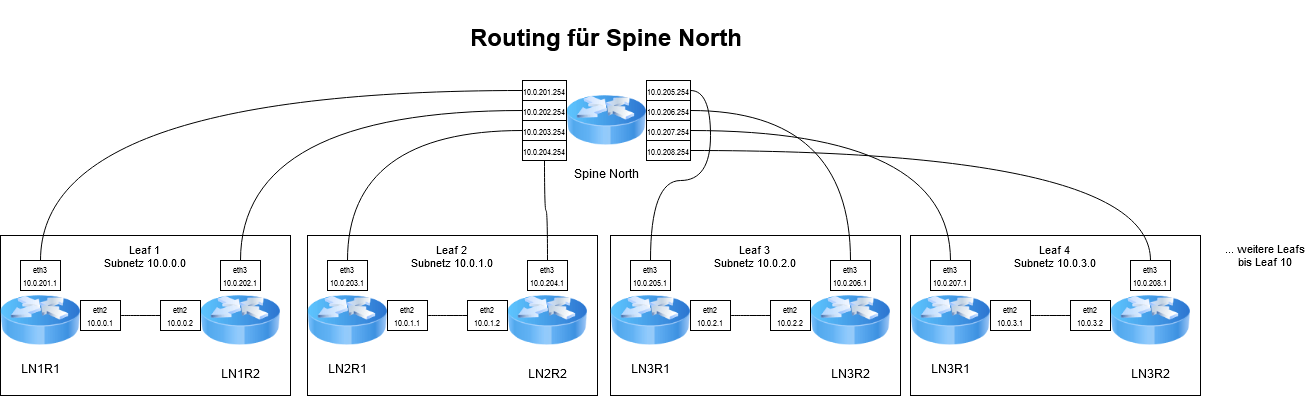

The diagram above was exported from draw.io. Its source (the exported page's mxGraphModel, read from the mxfile embedded in the PNG):
<mxGraphModel dx="819" dy="427" grid="1" gridSize="10" guides="1" tooltips="1" connect="1" arrows="0" fold="1" page="1" pageScale="1" pageWidth="827" pageHeight="1169" math="0" shadow="0">
  <root>
    <mxCell id="0" />
    <mxCell id="1" parent="0" />
    <mxCell id="2OuwanNECZ1vhIvvn0kM-24" value="Leaf 1&lt;br&gt;Subnetz 10.0.0.0&lt;br&gt;&lt;br&gt;&lt;br&gt;&lt;br&gt;&lt;br&gt;&lt;br&gt;&lt;br&gt;&lt;br&gt;&lt;br&gt;&lt;div&gt;&lt;br&gt;&lt;/div&gt;" style="rounded=0;whiteSpace=wrap;html=1;fontFamily=Helvetica;fontSize=11;fontColor=default;labelBackgroundColor=default;" vertex="1" parent="1">
      <mxGeometry y="235" width="290" height="160" as="geometry" />
    </mxCell>
    <mxCell id="2OuwanNECZ1vhIvvn0kM-1" value="&lt;h1&gt;Routing für Spine North&lt;br&gt;&lt;/h1&gt;" style="text;html=1;whiteSpace=wrap;overflow=hidden;rounded=0;align=center;" vertex="1" parent="1">
      <mxGeometry x="423" width="366" height="70" as="geometry" />
    </mxCell>
    <mxCell id="2OuwanNECZ1vhIvvn0kM-2" value="Spine North" style="image;html=1;image=img/lib/clip_art/networking/Router_Icon_128x128.png;rounded=0;" vertex="1" parent="1">
      <mxGeometry x="566" y="80" width="80" height="80" as="geometry" />
    </mxCell>
    <mxCell id="2OuwanNECZ1vhIvvn0kM-3" value="LN1R1" style="image;html=1;image=img/lib/clip_art/networking/Router_Icon_128x128.png;rounded=0;" vertex="1" parent="1">
      <mxGeometry y="285" width="80" height="70" as="geometry" />
    </mxCell>
    <mxCell id="2OuwanNECZ1vhIvvn0kM-4" value="LN1R2" style="image;html=1;image=img/lib/clip_art/networking/Router_Icon_128x128.png;rounded=0;" vertex="1" parent="1">
      <mxGeometry x="200" y="280" width="80" height="80" as="geometry" />
    </mxCell>
    <mxCell id="2OuwanNECZ1vhIvvn0kM-14" style="edgeStyle=orthogonalEdgeStyle;shape=connector;curved=1;rounded=1;orthogonalLoop=1;jettySize=auto;html=1;exitX=0.5;exitY=0;exitDx=0;exitDy=0;entryX=0;entryY=0.5;entryDx=0;entryDy=0;strokeColor=default;align=center;verticalAlign=middle;fontFamily=Helvetica;fontSize=11;fontColor=default;labelBackgroundColor=default;endArrow=none;endFill=0;" edge="1" parent="1" source="2OuwanNECZ1vhIvvn0kM-10" target="2OuwanNECZ1vhIvvn0kM-12">
      <mxGeometry relative="1" as="geometry" />
    </mxCell>
    <mxCell id="2OuwanNECZ1vhIvvn0kM-10" value="&lt;font style=&quot;font-size: 8px;&quot;&gt;eth3&lt;br&gt;10.0.201.1&lt;/font&gt;" style="rounded=0;whiteSpace=wrap;html=1;fontFamily=Helvetica;fontSize=11;fontColor=default;labelBackgroundColor=default;" vertex="1" parent="1">
      <mxGeometry x="20" y="260" width="40" height="30" as="geometry" />
    </mxCell>
    <mxCell id="2OuwanNECZ1vhIvvn0kM-12" value="&lt;font style=&quot;font-size: 8px;&quot;&gt;10.0.201.254&lt;/font&gt;" style="rounded=0;whiteSpace=wrap;html=1;fontFamily=Helvetica;fontSize=11;fontColor=default;labelBackgroundColor=default;" vertex="1" parent="1">
      <mxGeometry x="522" y="80" width="44" height="20" as="geometry" />
    </mxCell>
    <mxCell id="2OuwanNECZ1vhIvvn0kM-15" value="&lt;font style=&quot;font-size: 8px;&quot;&gt;10.0.202.254&lt;/font&gt;" style="rounded=0;whiteSpace=wrap;html=1;fontFamily=Helvetica;fontSize=11;fontColor=default;labelBackgroundColor=default;" vertex="1" parent="1">
      <mxGeometry x="522" y="100" width="44" height="20" as="geometry" />
    </mxCell>
    <mxCell id="2OuwanNECZ1vhIvvn0kM-17" style="edgeStyle=orthogonalEdgeStyle;shape=connector;curved=1;rounded=1;orthogonalLoop=1;jettySize=auto;html=1;exitX=0.5;exitY=0;exitDx=0;exitDy=0;entryX=0;entryY=0.5;entryDx=0;entryDy=0;strokeColor=default;align=center;verticalAlign=middle;fontFamily=Helvetica;fontSize=11;fontColor=default;labelBackgroundColor=default;endArrow=none;endFill=0;" edge="1" parent="1" source="2OuwanNECZ1vhIvvn0kM-16" target="2OuwanNECZ1vhIvvn0kM-15">
      <mxGeometry relative="1" as="geometry" />
    </mxCell>
    <mxCell id="2OuwanNECZ1vhIvvn0kM-16" value="&lt;font style=&quot;font-size: 8px;&quot;&gt;eth3&lt;br&gt;10.0.202.1&lt;/font&gt;" style="rounded=0;whiteSpace=wrap;html=1;fontFamily=Helvetica;fontSize=11;fontColor=default;labelBackgroundColor=default;" vertex="1" parent="1">
      <mxGeometry x="220" y="260" width="40" height="30" as="geometry" />
    </mxCell>
    <mxCell id="2OuwanNECZ1vhIvvn0kM-20" value="" style="edgeStyle=orthogonalEdgeStyle;rounded=0;orthogonalLoop=1;jettySize=auto;html=1;exitX=1;exitY=0.5;exitDx=0;exitDy=0;entryX=0;entryY=0.5;entryDx=0;entryDy=0;endArrow=none;endFill=0;" edge="1" parent="1" source="2OuwanNECZ1vhIvvn0kM-3">
      <mxGeometry relative="1" as="geometry">
        <mxPoint x="80" y="320" as="sourcePoint" />
        <mxPoint x="80" y="320" as="targetPoint" />
      </mxGeometry>
    </mxCell>
    <mxCell id="2OuwanNECZ1vhIvvn0kM-25" style="edgeStyle=orthogonalEdgeStyle;shape=connector;curved=1;rounded=1;orthogonalLoop=1;jettySize=auto;html=1;exitX=1;exitY=0.5;exitDx=0;exitDy=0;entryX=0;entryY=0.5;entryDx=0;entryDy=0;strokeColor=default;align=center;verticalAlign=middle;fontFamily=Helvetica;fontSize=11;fontColor=default;labelBackgroundColor=default;endArrow=none;endFill=0;" edge="1" parent="1" source="2OuwanNECZ1vhIvvn0kM-22" target="2OuwanNECZ1vhIvvn0kM-23">
      <mxGeometry relative="1" as="geometry" />
    </mxCell>
    <mxCell id="2OuwanNECZ1vhIvvn0kM-22" value="&lt;font style=&quot;font-size: 8px;&quot;&gt;eth2&lt;br&gt;10.0.0.1&lt;/font&gt;" style="rounded=0;whiteSpace=wrap;html=1;fontFamily=Helvetica;fontSize=11;fontColor=default;labelBackgroundColor=default;" vertex="1" parent="1">
      <mxGeometry x="80" y="300" width="40" height="30" as="geometry" />
    </mxCell>
    <mxCell id="2OuwanNECZ1vhIvvn0kM-23" value="&lt;font style=&quot;font-size: 8px;&quot;&gt;eth2&lt;br&gt;10.0.0.2&lt;/font&gt;" style="rounded=0;whiteSpace=wrap;html=1;fontFamily=Helvetica;fontSize=11;fontColor=default;labelBackgroundColor=default;" vertex="1" parent="1">
      <mxGeometry x="160" y="300" width="40" height="30" as="geometry" />
    </mxCell>
    <mxCell id="2OuwanNECZ1vhIvvn0kM-26" value="&lt;div&gt;Leaf 2&lt;br&gt;&lt;/div&gt;&lt;div&gt;Subnetz 10.0.1.0&lt;/div&gt;&lt;br&gt;&lt;br&gt;&lt;br&gt;&lt;br&gt;&lt;br&gt;&lt;br&gt;&lt;br&gt;&lt;br&gt;&lt;div&gt;&lt;br&gt;&lt;/div&gt;" style="rounded=0;whiteSpace=wrap;html=1;fontFamily=Helvetica;fontSize=11;fontColor=default;labelBackgroundColor=default;" vertex="1" parent="1">
      <mxGeometry x="307" y="235" width="290" height="160" as="geometry" />
    </mxCell>
    <mxCell id="2OuwanNECZ1vhIvvn0kM-27" value="LN2R1" style="image;html=1;image=img/lib/clip_art/networking/Router_Icon_128x128.png;rounded=0;" vertex="1" parent="1">
      <mxGeometry x="307" y="285" width="80" height="70" as="geometry" />
    </mxCell>
    <mxCell id="2OuwanNECZ1vhIvvn0kM-28" value="LN2R2" style="image;html=1;image=img/lib/clip_art/networking/Router_Icon_128x128.png;rounded=0;" vertex="1" parent="1">
      <mxGeometry x="507" y="280" width="80" height="80" as="geometry" />
    </mxCell>
    <mxCell id="2OuwanNECZ1vhIvvn0kM-37" style="edgeStyle=orthogonalEdgeStyle;shape=connector;curved=1;rounded=1;orthogonalLoop=1;jettySize=auto;html=1;exitX=0.5;exitY=0;exitDx=0;exitDy=0;entryX=0;entryY=0.5;entryDx=0;entryDy=0;strokeColor=default;align=center;verticalAlign=middle;fontFamily=Helvetica;fontSize=11;fontColor=default;labelBackgroundColor=default;endArrow=none;endFill=0;" edge="1" parent="1" source="2OuwanNECZ1vhIvvn0kM-29" target="2OuwanNECZ1vhIvvn0kM-35">
      <mxGeometry relative="1" as="geometry" />
    </mxCell>
    <mxCell id="2OuwanNECZ1vhIvvn0kM-29" value="&lt;font style=&quot;font-size: 8px;&quot;&gt;eth3&lt;br&gt;10.0.203.1&lt;/font&gt;" style="rounded=0;whiteSpace=wrap;html=1;fontFamily=Helvetica;fontSize=11;fontColor=default;labelBackgroundColor=default;" vertex="1" parent="1">
      <mxGeometry x="327" y="260" width="40" height="30" as="geometry" />
    </mxCell>
    <mxCell id="2OuwanNECZ1vhIvvn0kM-38" style="edgeStyle=orthogonalEdgeStyle;shape=connector;curved=1;rounded=1;orthogonalLoop=1;jettySize=auto;html=1;exitX=0.5;exitY=0;exitDx=0;exitDy=0;entryX=0.5;entryY=1;entryDx=0;entryDy=0;strokeColor=default;align=center;verticalAlign=middle;fontFamily=Helvetica;fontSize=11;fontColor=default;labelBackgroundColor=default;endArrow=none;endFill=0;" edge="1" parent="1" source="2OuwanNECZ1vhIvvn0kM-30" target="2OuwanNECZ1vhIvvn0kM-36">
      <mxGeometry relative="1" as="geometry" />
    </mxCell>
    <mxCell id="2OuwanNECZ1vhIvvn0kM-30" value="&lt;font style=&quot;font-size: 8px;&quot;&gt;eth3&lt;br&gt;10.0.204.1&lt;/font&gt;" style="rounded=0;whiteSpace=wrap;html=1;fontFamily=Helvetica;fontSize=11;fontColor=default;labelBackgroundColor=default;" vertex="1" parent="1">
      <mxGeometry x="527" y="260" width="40" height="30" as="geometry" />
    </mxCell>
    <mxCell id="2OuwanNECZ1vhIvvn0kM-31" value="" style="edgeStyle=orthogonalEdgeStyle;rounded=0;orthogonalLoop=1;jettySize=auto;html=1;exitX=1;exitY=0.5;exitDx=0;exitDy=0;entryX=0;entryY=0.5;entryDx=0;entryDy=0;endArrow=none;endFill=0;" edge="1" parent="1" source="2OuwanNECZ1vhIvvn0kM-27">
      <mxGeometry relative="1" as="geometry">
        <mxPoint x="387" y="320" as="sourcePoint" />
        <mxPoint x="387" y="320" as="targetPoint" />
      </mxGeometry>
    </mxCell>
    <mxCell id="2OuwanNECZ1vhIvvn0kM-32" style="edgeStyle=orthogonalEdgeStyle;shape=connector;curved=1;rounded=1;orthogonalLoop=1;jettySize=auto;html=1;exitX=1;exitY=0.5;exitDx=0;exitDy=0;entryX=0;entryY=0.5;entryDx=0;entryDy=0;strokeColor=default;align=center;verticalAlign=middle;fontFamily=Helvetica;fontSize=11;fontColor=default;labelBackgroundColor=default;endArrow=none;endFill=0;" edge="1" parent="1" source="2OuwanNECZ1vhIvvn0kM-33" target="2OuwanNECZ1vhIvvn0kM-34">
      <mxGeometry relative="1" as="geometry" />
    </mxCell>
    <mxCell id="2OuwanNECZ1vhIvvn0kM-33" value="&lt;font style=&quot;font-size: 8px;&quot;&gt;eth2&lt;br&gt;10.0.1.1&lt;/font&gt;" style="rounded=0;whiteSpace=wrap;html=1;fontFamily=Helvetica;fontSize=11;fontColor=default;labelBackgroundColor=default;" vertex="1" parent="1">
      <mxGeometry x="387" y="300" width="40" height="30" as="geometry" />
    </mxCell>
    <mxCell id="2OuwanNECZ1vhIvvn0kM-34" value="&lt;font style=&quot;font-size: 8px;&quot;&gt;eth2&lt;br&gt;10.0.1.2&lt;/font&gt;" style="rounded=0;whiteSpace=wrap;html=1;fontFamily=Helvetica;fontSize=11;fontColor=default;labelBackgroundColor=default;" vertex="1" parent="1">
      <mxGeometry x="467" y="300" width="40" height="30" as="geometry" />
    </mxCell>
    <mxCell id="2OuwanNECZ1vhIvvn0kM-35" value="&lt;font style=&quot;font-size: 8px;&quot;&gt;10.0.203.254&lt;/font&gt;" style="rounded=0;whiteSpace=wrap;html=1;fontFamily=Helvetica;fontSize=11;fontColor=default;labelBackgroundColor=default;" vertex="1" parent="1">
      <mxGeometry x="522" y="120" width="44" height="20" as="geometry" />
    </mxCell>
    <mxCell id="2OuwanNECZ1vhIvvn0kM-36" value="&lt;font style=&quot;font-size: 8px;&quot;&gt;10.0.204.254&lt;/font&gt;" style="rounded=0;whiteSpace=wrap;html=1;fontFamily=Helvetica;fontSize=11;fontColor=default;labelBackgroundColor=default;" vertex="1" parent="1">
      <mxGeometry x="522" y="140" width="44" height="20" as="geometry" />
    </mxCell>
    <mxCell id="2OuwanNECZ1vhIvvn0kM-39" value="&lt;div&gt;Leaf 3&lt;br&gt;&lt;/div&gt;&lt;div&gt;Subnetz 10.0.2.0&lt;/div&gt;&lt;br&gt;&lt;br&gt;&lt;br&gt;&lt;br&gt;&lt;br&gt;&lt;br&gt;&lt;br&gt;&lt;br&gt;&lt;div&gt;&lt;br&gt;&lt;/div&gt;" style="rounded=0;whiteSpace=wrap;html=1;fontFamily=Helvetica;fontSize=11;fontColor=default;labelBackgroundColor=default;" vertex="1" parent="1">
      <mxGeometry x="610" y="235" width="290" height="160" as="geometry" />
    </mxCell>
    <mxCell id="2OuwanNECZ1vhIvvn0kM-40" value="LN3R1" style="image;html=1;image=img/lib/clip_art/networking/Router_Icon_128x128.png;rounded=0;" vertex="1" parent="1">
      <mxGeometry x="610" y="285" width="80" height="70" as="geometry" />
    </mxCell>
    <mxCell id="2OuwanNECZ1vhIvvn0kM-41" value="LN3R2" style="image;html=1;image=img/lib/clip_art/networking/Router_Icon_128x128.png;rounded=0;" vertex="1" parent="1">
      <mxGeometry x="810" y="280" width="80" height="80" as="geometry" />
    </mxCell>
    <mxCell id="2OuwanNECZ1vhIvvn0kM-51" style="edgeStyle=orthogonalEdgeStyle;shape=connector;curved=1;rounded=1;orthogonalLoop=1;jettySize=auto;html=1;exitX=0.5;exitY=0;exitDx=0;exitDy=0;entryX=1;entryY=0.5;entryDx=0;entryDy=0;strokeColor=default;align=center;verticalAlign=middle;fontFamily=Helvetica;fontSize=11;fontColor=default;labelBackgroundColor=default;endArrow=none;endFill=0;" edge="1" parent="1" source="2OuwanNECZ1vhIvvn0kM-42" target="2OuwanNECZ1vhIvvn0kM-48">
      <mxGeometry relative="1" as="geometry" />
    </mxCell>
    <mxCell id="2OuwanNECZ1vhIvvn0kM-42" value="&lt;font style=&quot;font-size: 8px;&quot;&gt;eth3&lt;br&gt;10.0.205.1&lt;/font&gt;" style="rounded=0;whiteSpace=wrap;html=1;fontFamily=Helvetica;fontSize=11;fontColor=default;labelBackgroundColor=default;" vertex="1" parent="1">
      <mxGeometry x="630" y="260" width="40" height="30" as="geometry" />
    </mxCell>
    <mxCell id="2OuwanNECZ1vhIvvn0kM-52" style="edgeStyle=orthogonalEdgeStyle;shape=connector;curved=1;rounded=1;orthogonalLoop=1;jettySize=auto;html=1;exitX=0.5;exitY=0;exitDx=0;exitDy=0;entryX=1;entryY=0.5;entryDx=0;entryDy=0;strokeColor=default;align=center;verticalAlign=middle;fontFamily=Helvetica;fontSize=11;fontColor=default;labelBackgroundColor=default;endArrow=none;endFill=0;" edge="1" parent="1" source="2OuwanNECZ1vhIvvn0kM-43" target="2OuwanNECZ1vhIvvn0kM-50">
      <mxGeometry relative="1" as="geometry" />
    </mxCell>
    <mxCell id="2OuwanNECZ1vhIvvn0kM-43" value="&lt;font style=&quot;font-size: 8px;&quot;&gt;eth3&lt;br&gt;10.0.206.1&lt;/font&gt;" style="rounded=0;whiteSpace=wrap;html=1;fontFamily=Helvetica;fontSize=11;fontColor=default;labelBackgroundColor=default;" vertex="1" parent="1">
      <mxGeometry x="830" y="260" width="40" height="30" as="geometry" />
    </mxCell>
    <mxCell id="2OuwanNECZ1vhIvvn0kM-44" value="" style="edgeStyle=orthogonalEdgeStyle;rounded=0;orthogonalLoop=1;jettySize=auto;html=1;exitX=1;exitY=0.5;exitDx=0;exitDy=0;entryX=0;entryY=0.5;entryDx=0;entryDy=0;endArrow=none;endFill=0;" edge="1" parent="1" source="2OuwanNECZ1vhIvvn0kM-40">
      <mxGeometry relative="1" as="geometry">
        <mxPoint x="690" y="320" as="sourcePoint" />
        <mxPoint x="690" y="320" as="targetPoint" />
      </mxGeometry>
    </mxCell>
    <mxCell id="2OuwanNECZ1vhIvvn0kM-45" style="edgeStyle=orthogonalEdgeStyle;shape=connector;curved=1;rounded=1;orthogonalLoop=1;jettySize=auto;html=1;exitX=1;exitY=0.5;exitDx=0;exitDy=0;entryX=0;entryY=0.5;entryDx=0;entryDy=0;strokeColor=default;align=center;verticalAlign=middle;fontFamily=Helvetica;fontSize=11;fontColor=default;labelBackgroundColor=default;endArrow=none;endFill=0;" edge="1" parent="1" source="2OuwanNECZ1vhIvvn0kM-46" target="2OuwanNECZ1vhIvvn0kM-47">
      <mxGeometry relative="1" as="geometry" />
    </mxCell>
    <mxCell id="2OuwanNECZ1vhIvvn0kM-46" value="&lt;font style=&quot;font-size: 8px;&quot;&gt;eth2&lt;br&gt;10.0.2.1&lt;/font&gt;" style="rounded=0;whiteSpace=wrap;html=1;fontFamily=Helvetica;fontSize=11;fontColor=default;labelBackgroundColor=default;" vertex="1" parent="1">
      <mxGeometry x="690" y="300" width="40" height="30" as="geometry" />
    </mxCell>
    <mxCell id="2OuwanNECZ1vhIvvn0kM-47" value="&lt;font style=&quot;font-size: 8px;&quot;&gt;eth2&lt;br&gt;10.0.2.2&lt;/font&gt;" style="rounded=0;whiteSpace=wrap;html=1;fontFamily=Helvetica;fontSize=11;fontColor=default;labelBackgroundColor=default;" vertex="1" parent="1">
      <mxGeometry x="770" y="300" width="40" height="30" as="geometry" />
    </mxCell>
    <mxCell id="2OuwanNECZ1vhIvvn0kM-48" value="&lt;font style=&quot;font-size: 8px;&quot;&gt;10.0.205.254&lt;/font&gt;" style="rounded=0;whiteSpace=wrap;html=1;fontFamily=Helvetica;fontSize=11;fontColor=default;labelBackgroundColor=default;" vertex="1" parent="1">
      <mxGeometry x="646" y="80" width="44" height="20" as="geometry" />
    </mxCell>
    <mxCell id="2OuwanNECZ1vhIvvn0kM-50" value="&lt;font style=&quot;font-size: 8px;&quot;&gt;10.0.206.254&lt;/font&gt;" style="rounded=0;whiteSpace=wrap;html=1;fontFamily=Helvetica;fontSize=11;fontColor=default;labelBackgroundColor=default;" vertex="1" parent="1">
      <mxGeometry x="646" y="100" width="44" height="20" as="geometry" />
    </mxCell>
    <mxCell id="2OuwanNECZ1vhIvvn0kM-53" value="&lt;font style=&quot;font-size: 8px;&quot;&gt;10.0.207.254&lt;/font&gt;" style="rounded=0;whiteSpace=wrap;html=1;fontFamily=Helvetica;fontSize=11;fontColor=default;labelBackgroundColor=default;" vertex="1" parent="1">
      <mxGeometry x="646" y="120" width="44" height="20" as="geometry" />
    </mxCell>
    <mxCell id="2OuwanNECZ1vhIvvn0kM-55" value="&lt;font style=&quot;font-size: 8px;&quot;&gt;10.0.208.254&lt;/font&gt;" style="rounded=0;whiteSpace=wrap;html=1;fontFamily=Helvetica;fontSize=11;fontColor=default;labelBackgroundColor=default;" vertex="1" parent="1">
      <mxGeometry x="646" y="140" width="44" height="20" as="geometry" />
    </mxCell>
    <mxCell id="2OuwanNECZ1vhIvvn0kM-56" value="&lt;div&gt;Leaf 4&lt;br&gt;&lt;/div&gt;&lt;div&gt;Subnetz 10.0.3.0&lt;/div&gt;&lt;br&gt;&lt;br&gt;&lt;br&gt;&lt;br&gt;&lt;br&gt;&lt;br&gt;&lt;br&gt;&lt;br&gt;&lt;div&gt;&lt;br&gt;&lt;/div&gt;" style="rounded=0;whiteSpace=wrap;html=1;fontFamily=Helvetica;fontSize=11;fontColor=default;labelBackgroundColor=default;" vertex="1" parent="1">
      <mxGeometry x="910" y="235" width="290" height="160" as="geometry" />
    </mxCell>
    <mxCell id="2OuwanNECZ1vhIvvn0kM-57" value="LN3R1" style="image;html=1;image=img/lib/clip_art/networking/Router_Icon_128x128.png;rounded=0;" vertex="1" parent="1">
      <mxGeometry x="910" y="285" width="80" height="70" as="geometry" />
    </mxCell>
    <mxCell id="2OuwanNECZ1vhIvvn0kM-58" value="LN3R2" style="image;html=1;image=img/lib/clip_art/networking/Router_Icon_128x128.png;rounded=0;" vertex="1" parent="1">
      <mxGeometry x="1110" y="280" width="80" height="80" as="geometry" />
    </mxCell>
    <mxCell id="2OuwanNECZ1vhIvvn0kM-65" style="edgeStyle=orthogonalEdgeStyle;shape=connector;curved=1;rounded=1;orthogonalLoop=1;jettySize=auto;html=1;exitX=0.5;exitY=0;exitDx=0;exitDy=0;entryX=1;entryY=0.5;entryDx=0;entryDy=0;strokeColor=default;align=center;verticalAlign=middle;fontFamily=Helvetica;fontSize=11;fontColor=default;labelBackgroundColor=default;endArrow=none;endFill=0;" edge="1" parent="1" source="2OuwanNECZ1vhIvvn0kM-59" target="2OuwanNECZ1vhIvvn0kM-53">
      <mxGeometry relative="1" as="geometry" />
    </mxCell>
    <mxCell id="2OuwanNECZ1vhIvvn0kM-59" value="&lt;font style=&quot;font-size: 8px;&quot;&gt;eth3&lt;br&gt;10.0.207.1&lt;/font&gt;" style="rounded=0;whiteSpace=wrap;html=1;fontFamily=Helvetica;fontSize=11;fontColor=default;labelBackgroundColor=default;" vertex="1" parent="1">
      <mxGeometry x="930" y="260" width="40" height="30" as="geometry" />
    </mxCell>
    <mxCell id="2OuwanNECZ1vhIvvn0kM-66" style="edgeStyle=orthogonalEdgeStyle;shape=connector;curved=1;rounded=1;orthogonalLoop=1;jettySize=auto;html=1;exitX=0.5;exitY=0;exitDx=0;exitDy=0;entryX=1;entryY=0.5;entryDx=0;entryDy=0;strokeColor=default;align=center;verticalAlign=middle;fontFamily=Helvetica;fontSize=11;fontColor=default;labelBackgroundColor=default;endArrow=none;endFill=0;" edge="1" parent="1" source="2OuwanNECZ1vhIvvn0kM-60" target="2OuwanNECZ1vhIvvn0kM-55">
      <mxGeometry relative="1" as="geometry" />
    </mxCell>
    <mxCell id="2OuwanNECZ1vhIvvn0kM-60" value="&lt;font style=&quot;font-size: 8px;&quot;&gt;eth3&lt;br&gt;10.0.208.1&lt;/font&gt;" style="rounded=0;whiteSpace=wrap;html=1;fontFamily=Helvetica;fontSize=11;fontColor=default;labelBackgroundColor=default;" vertex="1" parent="1">
      <mxGeometry x="1130" y="260" width="40" height="30" as="geometry" />
    </mxCell>
    <mxCell id="2OuwanNECZ1vhIvvn0kM-61" value="" style="edgeStyle=orthogonalEdgeStyle;rounded=0;orthogonalLoop=1;jettySize=auto;html=1;exitX=1;exitY=0.5;exitDx=0;exitDy=0;entryX=0;entryY=0.5;entryDx=0;entryDy=0;endArrow=none;endFill=0;" edge="1" parent="1" source="2OuwanNECZ1vhIvvn0kM-57">
      <mxGeometry relative="1" as="geometry">
        <mxPoint x="990" y="320" as="sourcePoint" />
        <mxPoint x="990" y="320" as="targetPoint" />
      </mxGeometry>
    </mxCell>
    <mxCell id="2OuwanNECZ1vhIvvn0kM-62" style="edgeStyle=orthogonalEdgeStyle;shape=connector;curved=1;rounded=1;orthogonalLoop=1;jettySize=auto;html=1;exitX=1;exitY=0.5;exitDx=0;exitDy=0;entryX=0;entryY=0.5;entryDx=0;entryDy=0;strokeColor=default;align=center;verticalAlign=middle;fontFamily=Helvetica;fontSize=11;fontColor=default;labelBackgroundColor=default;endArrow=none;endFill=0;" edge="1" parent="1" source="2OuwanNECZ1vhIvvn0kM-63" target="2OuwanNECZ1vhIvvn0kM-64">
      <mxGeometry relative="1" as="geometry" />
    </mxCell>
    <mxCell id="2OuwanNECZ1vhIvvn0kM-63" value="&lt;font style=&quot;font-size: 8px;&quot;&gt;eth2&lt;br&gt;10.0.3.1&lt;/font&gt;" style="rounded=0;whiteSpace=wrap;html=1;fontFamily=Helvetica;fontSize=11;fontColor=default;labelBackgroundColor=default;" vertex="1" parent="1">
      <mxGeometry x="990" y="300" width="40" height="30" as="geometry" />
    </mxCell>
    <mxCell id="2OuwanNECZ1vhIvvn0kM-64" value="&lt;font style=&quot;font-size: 8px;&quot;&gt;eth2&lt;br&gt;10.0.3.2&lt;/font&gt;" style="rounded=0;whiteSpace=wrap;html=1;fontFamily=Helvetica;fontSize=11;fontColor=default;labelBackgroundColor=default;" vertex="1" parent="1">
      <mxGeometry x="1070" y="300" width="40" height="30" as="geometry" />
    </mxCell>
    <mxCell id="2OuwanNECZ1vhIvvn0kM-68" value="... weitere Leafs bis Leaf 10" style="text;html=1;align=center;verticalAlign=middle;whiteSpace=wrap;rounded=0;fontFamily=Helvetica;fontSize=11;fontColor=default;labelBackgroundColor=default;" vertex="1" parent="1">
      <mxGeometry x="1220" y="240" width="90" height="30" as="geometry" />
    </mxCell>
  </root>
</mxGraphModel>